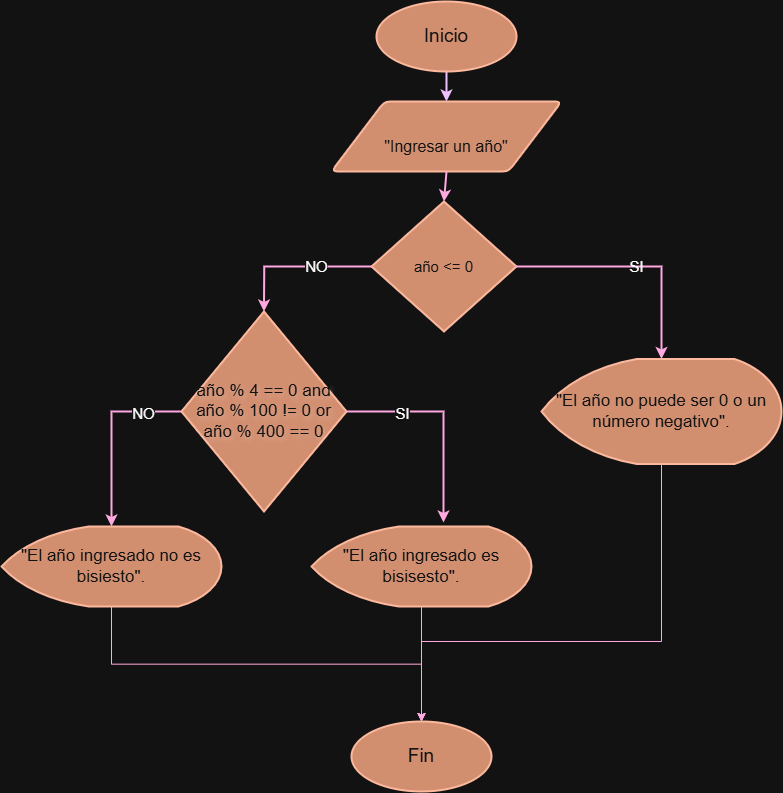

The diagram above was exported from draw.io. Its source (the exported page's mxGraphModel, read from the mxfile embedded in the PNG):
<mxGraphModel dx="1444" dy="1547" grid="1" gridSize="10" guides="1" tooltips="1" connect="1" arrows="1" fold="1" page="1" pageScale="1" pageWidth="827" pageHeight="1169" math="0" shadow="0">
  <root>
    <mxCell id="0" />
    <mxCell id="1" parent="0" />
    <mxCell id="4CK15H2eMI4BLMYQgraL-19" edge="1" parent="1" source="4CK15H2eMI4BLMYQgraL-1" style="edgeStyle=orthogonalEdgeStyle;rounded=0;orthogonalLoop=1;jettySize=auto;html=1;exitX=0.5;exitY=1;exitDx=0;exitDy=0;exitPerimeter=0;entryX=0.5;entryY=0;entryDx=0;entryDy=0;strokeColor=#3700CC;strokeWidth=2;fillColor=#6a00ff;" target="4CK15H2eMI4BLMYQgraL-3">
      <mxGeometry relative="1" as="geometry" />
    </mxCell>
    <mxCell id="4CK15H2eMI4BLMYQgraL-1" parent="1" style="strokeWidth=2;html=1;shape=mxgraph.flowchart.start_2;whiteSpace=wrap;fontSize=19;labelBackgroundColor=none;fillColor=#a0522d;strokeColor=#6D1F00;fontColor=#ffffff;" value="Inicio" vertex="1">
      <mxGeometry height="70" width="140" x="375" y="20" as="geometry" />
    </mxCell>
    <mxCell id="4CK15H2eMI4BLMYQgraL-3" parent="1" style="shape=parallelogram;html=1;strokeWidth=2;perimeter=parallelogramPerimeter;whiteSpace=wrap;rounded=1;arcSize=12;size=0.23;fontSize=16;labelBackgroundColor=none;fillColor=#a0522d;strokeColor=#6D1F00;fontColor=#ffffff;" value="&lt;div&gt;&lt;br&gt;&lt;/div&gt;&quot;Ingresar un año&quot;" vertex="1">
      <mxGeometry height="70" width="230" x="330" y="120" as="geometry" />
    </mxCell>
    <mxCell id="4CK15H2eMI4BLMYQgraL-4" parent="1" style="strokeWidth=2;html=1;shape=mxgraph.flowchart.decision;whiteSpace=wrap;fontSize=15;labelBackgroundColor=none;fillColor=#a0522d;strokeColor=#6D1F00;fontColor=#ffffff;" value="año &amp;lt;= 0" vertex="1">
      <mxGeometry height="130" width="145" x="370" y="220" as="geometry" />
    </mxCell>
    <mxCell id="PpbyaA6F6fqg5FXaV8jx-16" edge="1" parent="1" source="4CK15H2eMI4BLMYQgraL-6" style="edgeStyle=orthogonalEdgeStyle;rounded=0;orthogonalLoop=1;jettySize=auto;html=1;exitX=0.5;exitY=1;exitDx=0;exitDy=0;exitPerimeter=0;entryX=0.5;entryY=0;entryDx=0;entryDy=0;entryPerimeter=0;fillColor=#d80073;strokeColor=#A50040;" target="PpbyaA6F6fqg5FXaV8jx-13">
      <mxGeometry relative="1" as="geometry">
        <Array as="points">
          <mxPoint x="660" y="660" />
          <mxPoint x="420" y="660" />
        </Array>
        <mxPoint x="420" y="610" as="targetPoint" />
      </mxGeometry>
    </mxCell>
    <mxCell id="4CK15H2eMI4BLMYQgraL-6" parent="1" style="strokeWidth=2;html=1;shape=mxgraph.flowchart.display;whiteSpace=wrap;fontSize=17;labelBackgroundColor=none;fillColor=#a0522d;strokeColor=#6D1F00;fontColor=#ffffff;align=center;" value="&quot;El año no puede ser 0 o un número negativo&quot;." vertex="1">
      <mxGeometry height="105" width="240" x="540" y="377.5" as="geometry" />
    </mxCell>
    <mxCell id="4CK15H2eMI4BLMYQgraL-12" edge="1" parent="1" source="4CK15H2eMI4BLMYQgraL-3" style="edgeStyle=orthogonalEdgeStyle;rounded=0;orthogonalLoop=1;jettySize=auto;html=1;exitX=0.5;exitY=1;exitDx=0;exitDy=0;entryX=0.5;entryY=0;entryDx=0;entryDy=0;entryPerimeter=0;labelBackgroundColor=none;strokeColor=#A50040;fontColor=default;strokeWidth=2;fillColor=#d80073;" target="4CK15H2eMI4BLMYQgraL-4">
      <mxGeometry relative="1" as="geometry" />
    </mxCell>
    <mxCell id="4CK15H2eMI4BLMYQgraL-13" edge="1" parent="1" source="4CK15H2eMI4BLMYQgraL-4" style="edgeStyle=orthogonalEdgeStyle;rounded=0;orthogonalLoop=1;jettySize=auto;html=1;exitX=1;exitY=0.5;exitDx=0;exitDy=0;exitPerimeter=0;entryX=0.5;entryY=0;entryDx=0;entryDy=0;entryPerimeter=0;labelBackgroundColor=none;strokeColor=#A50040;fontColor=light-dark(#000000,#FFFFFF);fontSize=15;labelBorderColor=none;strokeWidth=2;fillColor=#d80073;" target="4CK15H2eMI4BLMYQgraL-6" value="SI">
      <mxGeometry relative="1" as="geometry" />
    </mxCell>
    <mxCell id="PpbyaA6F6fqg5FXaV8jx-10" edge="1" parent="1" source="PpbyaA6F6fqg5FXaV8jx-3" style="edgeStyle=orthogonalEdgeStyle;rounded=0;orthogonalLoop=1;jettySize=auto;html=1;exitX=0;exitY=0.5;exitDx=0;exitDy=0;exitPerimeter=0;strokeWidth=2;fillColor=#d80073;strokeColor=#A50040;" target="PpbyaA6F6fqg5FXaV8jx-7">
      <mxGeometry relative="1" as="geometry" />
    </mxCell>
    <mxCell id="PpbyaA6F6fqg5FXaV8jx-12" connectable="0" parent="PpbyaA6F6fqg5FXaV8jx-10" style="edgeLabel;html=1;align=center;verticalAlign=middle;resizable=0;points=[];" value="&lt;font style=&quot;font-size: 15px;&quot;&gt;NO&lt;/font&gt;" vertex="1">
      <mxGeometry relative="1" x="-0.5243" y="7" as="geometry">
        <mxPoint x="4" y="-7" as="offset" />
      </mxGeometry>
    </mxCell>
    <mxCell id="PpbyaA6F6fqg5FXaV8jx-3" parent="1" style="strokeWidth=2;html=1;shape=mxgraph.flowchart.decision;whiteSpace=wrap;fontSize=17;labelBackgroundColor=none;fillColor=#a0522d;strokeColor=#6D1F00;fontColor=#ffffff;verticalAlign=middle;textShadow=1;" value="&lt;font&gt;año % 4 == 0 and año % 100 != 0 or año % 400 == 0&lt;/font&gt;" vertex="1">
      <mxGeometry height="200" width="165" x="180" y="330" as="geometry" />
    </mxCell>
    <mxCell id="PpbyaA6F6fqg5FXaV8jx-4" edge="1" parent="1" source="4CK15H2eMI4BLMYQgraL-4" style="edgeStyle=orthogonalEdgeStyle;rounded=0;orthogonalLoop=1;jettySize=auto;html=1;entryX=0.5;entryY=0;entryDx=0;entryDy=0;entryPerimeter=0;strokeWidth=2;fillColor=#d80073;strokeColor=#A50040;" target="PpbyaA6F6fqg5FXaV8jx-3">
      <mxGeometry relative="1" as="geometry">
        <Array as="points">
          <mxPoint x="263" y="285" />
        </Array>
      </mxGeometry>
    </mxCell>
    <mxCell id="PpbyaA6F6fqg5FXaV8jx-5" connectable="0" parent="PpbyaA6F6fqg5FXaV8jx-4" style="edgeLabel;html=1;align=center;verticalAlign=middle;resizable=0;points=[];fontSize=15;" value="NO" vertex="1">
      <mxGeometry relative="1" x="-0.258" y="-2" as="geometry">
        <mxPoint as="offset" />
      </mxGeometry>
    </mxCell>
    <mxCell id="PpbyaA6F6fqg5FXaV8jx-6" parent="1" style="strokeWidth=2;html=1;shape=mxgraph.flowchart.display;whiteSpace=wrap;fontSize=17;labelBackgroundColor=none;fillColor=#a0522d;strokeColor=#6D1F00;fontColor=#ffffff;align=center;" value="&quot;El año ingresado es bisisesto&quot;." vertex="1">
      <mxGeometry height="80" width="220" x="310" y="545" as="geometry" />
    </mxCell>
    <mxCell id="PpbyaA6F6fqg5FXaV8jx-7" parent="1" style="strokeWidth=2;html=1;shape=mxgraph.flowchart.display;whiteSpace=wrap;fontSize=17;labelBackgroundColor=none;fillColor=#a0522d;strokeColor=#6D1F00;fontColor=#ffffff;align=center;" value="&quot;El año ingresado no es bisiesto&quot;." vertex="1">
      <mxGeometry height="80" width="220" y="545" as="geometry" />
    </mxCell>
    <mxCell id="PpbyaA6F6fqg5FXaV8jx-9" edge="1" parent="1" source="PpbyaA6F6fqg5FXaV8jx-3" style="edgeStyle=orthogonalEdgeStyle;rounded=0;orthogonalLoop=1;jettySize=auto;html=1;entryX=0.6;entryY=-0.05;entryDx=0;entryDy=0;entryPerimeter=0;exitX=1;exitY=0.5;exitDx=0;exitDy=0;exitPerimeter=0;strokeWidth=2;fillColor=#d80073;strokeColor=#A50040;" target="PpbyaA6F6fqg5FXaV8jx-6">
      <mxGeometry relative="1" as="geometry" />
    </mxCell>
    <mxCell id="PpbyaA6F6fqg5FXaV8jx-11" connectable="0" parent="PpbyaA6F6fqg5FXaV8jx-9" style="edgeLabel;html=1;align=center;verticalAlign=middle;resizable=0;points=[];fontSize=15;" value="SI" vertex="1">
      <mxGeometry relative="1" x="-0.4712" y="-3" as="geometry">
        <mxPoint x="1" y="-3" as="offset" />
      </mxGeometry>
    </mxCell>
    <mxCell id="PpbyaA6F6fqg5FXaV8jx-13" parent="1" style="strokeWidth=2;html=1;shape=mxgraph.flowchart.start_2;whiteSpace=wrap;fontSize=19;labelBackgroundColor=none;fillColor=#a0522d;strokeColor=#6D1F00;fontColor=#ffffff;" value="Fin" vertex="1">
      <mxGeometry height="70" width="140" x="350" y="740" as="geometry" />
    </mxCell>
    <mxCell id="PpbyaA6F6fqg5FXaV8jx-14" edge="1" parent="1" source="PpbyaA6F6fqg5FXaV8jx-7" style="edgeStyle=orthogonalEdgeStyle;rounded=0;orthogonalLoop=1;jettySize=auto;html=1;entryX=0.5;entryY=0;entryDx=0;entryDy=0;entryPerimeter=0;exitX=0.5;exitY=1;exitDx=0;exitDy=0;exitPerimeter=0;fillColor=#d80073;strokeColor=#A50040;" target="PpbyaA6F6fqg5FXaV8jx-13">
      <mxGeometry relative="1" as="geometry" />
    </mxCell>
    <mxCell id="PpbyaA6F6fqg5FXaV8jx-15" edge="1" parent="1" source="PpbyaA6F6fqg5FXaV8jx-6" style="edgeStyle=orthogonalEdgeStyle;rounded=0;orthogonalLoop=1;jettySize=auto;html=1;entryX=0.5;entryY=0;entryDx=0;entryDy=0;entryPerimeter=0;exitX=0.5;exitY=1;exitDx=0;exitDy=0;exitPerimeter=0;fillColor=#d80073;strokeColor=#A50040;" target="PpbyaA6F6fqg5FXaV8jx-13">
      <mxGeometry relative="1" as="geometry" />
    </mxCell>
  </root>
</mxGraphModel>